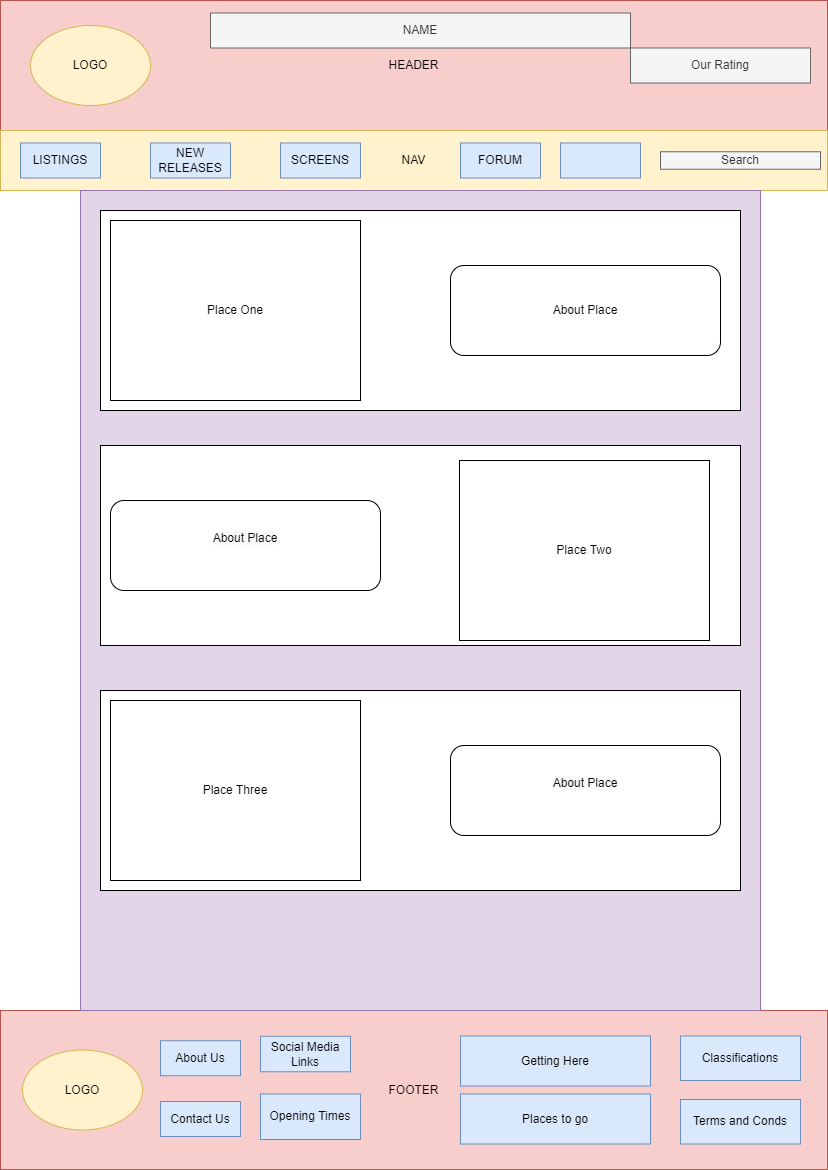

The diagram above was exported from draw.io. Its source (the exported page's mxGraphModel, read from the mxfile embedded in the PNG):
<mxGraphModel dx="2015" dy="794" grid="1" gridSize="10" guides="1" tooltips="1" connect="1" arrows="1" fold="1" page="1" pageScale="1" pageWidth="827" pageHeight="1169" math="0" shadow="0">
  <root>
    <mxCell id="0" />
    <mxCell id="1" parent="0" />
    <mxCell id="KxUjwOuLUedo6T5HTpc6-32" value="HEADER" style="rounded=0;whiteSpace=wrap;html=1;fillColor=#f8cecc;strokeColor=#b85450;" vertex="1" parent="1">
      <mxGeometry width="827" height="130" as="geometry" />
    </mxCell>
    <mxCell id="KxUjwOuLUedo6T5HTpc6-33" value="NAV" style="rounded=0;whiteSpace=wrap;html=1;fillColor=#fff2cc;strokeColor=#d6b656;" vertex="1" parent="1">
      <mxGeometry y="130" width="827" height="60" as="geometry" />
    </mxCell>
    <mxCell id="KxUjwOuLUedo6T5HTpc6-34" value="FOOTER" style="rounded=0;whiteSpace=wrap;html=1;fillColor=#f8cecc;strokeColor=#b85450;" vertex="1" parent="1">
      <mxGeometry y="1010" width="827" height="159" as="geometry" />
    </mxCell>
    <mxCell id="KxUjwOuLUedo6T5HTpc6-35" value="" style="rounded=0;whiteSpace=wrap;html=1;fillColor=#e1d5e7;strokeColor=#9673a6;" vertex="1" parent="1">
      <mxGeometry x="80" y="190" width="680" height="820" as="geometry" />
    </mxCell>
    <mxCell id="KxUjwOuLUedo6T5HTpc6-36" value="LISTINGS" style="rounded=0;whiteSpace=wrap;html=1;fillColor=#dae8fc;strokeColor=#6c8ebf;" vertex="1" parent="1">
      <mxGeometry x="20" y="142.5" width="80" height="35" as="geometry" />
    </mxCell>
    <mxCell id="KxUjwOuLUedo6T5HTpc6-37" value="NEW RELEASES" style="rounded=0;whiteSpace=wrap;html=1;fillColor=#dae8fc;strokeColor=#6c8ebf;" vertex="1" parent="1">
      <mxGeometry x="150" y="142.5" width="80" height="35" as="geometry" />
    </mxCell>
    <mxCell id="KxUjwOuLUedo6T5HTpc6-38" value="SCREENS" style="rounded=0;whiteSpace=wrap;html=1;fillColor=#dae8fc;strokeColor=#6c8ebf;" vertex="1" parent="1">
      <mxGeometry x="280" y="142.5" width="80" height="35" as="geometry" />
    </mxCell>
    <mxCell id="KxUjwOuLUedo6T5HTpc6-39" value="FORUM" style="rounded=0;whiteSpace=wrap;html=1;fillColor=#dae8fc;strokeColor=#6c8ebf;" vertex="1" parent="1">
      <mxGeometry x="460" y="142.5" width="80" height="35" as="geometry" />
    </mxCell>
    <mxCell id="KxUjwOuLUedo6T5HTpc6-40" value="" style="rounded=0;whiteSpace=wrap;html=1;fillColor=#dae8fc;strokeColor=#6c8ebf;" vertex="1" parent="1">
      <mxGeometry x="560" y="142.5" width="80" height="35" as="geometry" />
    </mxCell>
    <mxCell id="KxUjwOuLUedo6T5HTpc6-41" value="About Us" style="rounded=0;whiteSpace=wrap;html=1;fillColor=#dae8fc;strokeColor=#6c8ebf;" vertex="1" parent="1">
      <mxGeometry x="160" y="1040.25" width="80" height="35" as="geometry" />
    </mxCell>
    <mxCell id="KxUjwOuLUedo6T5HTpc6-42" value="Contact Us" style="rounded=0;whiteSpace=wrap;html=1;fillColor=#dae8fc;strokeColor=#6c8ebf;" vertex="1" parent="1">
      <mxGeometry x="160" y="1101" width="80" height="35" as="geometry" />
    </mxCell>
    <mxCell id="KxUjwOuLUedo6T5HTpc6-43" value="LOGO" style="ellipse;whiteSpace=wrap;html=1;fillColor=#fff2cc;strokeColor=#d6b656;" vertex="1" parent="1">
      <mxGeometry x="30" y="25" width="120" height="80" as="geometry" />
    </mxCell>
    <mxCell id="KxUjwOuLUedo6T5HTpc6-44" value="Opening Times" style="rounded=0;whiteSpace=wrap;html=1;fillColor=#dae8fc;strokeColor=#6c8ebf;" vertex="1" parent="1">
      <mxGeometry x="260" y="1093.5" width="100" height="45.5" as="geometry" />
    </mxCell>
    <mxCell id="KxUjwOuLUedo6T5HTpc6-45" value="Classifications" style="rounded=0;whiteSpace=wrap;html=1;fillColor=#dae8fc;strokeColor=#6c8ebf;" vertex="1" parent="1">
      <mxGeometry x="680" y="1035.5" width="120" height="44.5" as="geometry" />
    </mxCell>
    <mxCell id="KxUjwOuLUedo6T5HTpc6-46" value="Getting Here&lt;br&gt;" style="rounded=0;whiteSpace=wrap;html=1;fillColor=#dae8fc;strokeColor=#6c8ebf;" vertex="1" parent="1">
      <mxGeometry x="460" y="1035.5" width="190" height="50" as="geometry" />
    </mxCell>
    <mxCell id="KxUjwOuLUedo6T5HTpc6-47" value="Places to go" style="rounded=0;whiteSpace=wrap;html=1;fillColor=#dae8fc;strokeColor=#6c8ebf;" vertex="1" parent="1">
      <mxGeometry x="460" y="1093.5" width="190" height="50" as="geometry" />
    </mxCell>
    <mxCell id="KxUjwOuLUedo6T5HTpc6-48" value="Search" style="rounded=0;whiteSpace=wrap;html=1;fillColor=#f5f5f5;fontColor=#333333;strokeColor=#666666;" vertex="1" parent="1">
      <mxGeometry x="660" y="151.25" width="160" height="17.5" as="geometry" />
    </mxCell>
    <mxCell id="KxUjwOuLUedo6T5HTpc6-49" value="Our Rating" style="rounded=0;whiteSpace=wrap;html=1;fillColor=#f5f5f5;fontColor=#333333;strokeColor=#666666;" vertex="1" parent="1">
      <mxGeometry x="630" y="47.5" width="180" height="35" as="geometry" />
    </mxCell>
    <mxCell id="KxUjwOuLUedo6T5HTpc6-50" value="Terms and Conds" style="rounded=0;whiteSpace=wrap;html=1;fillColor=#dae8fc;strokeColor=#6c8ebf;" vertex="1" parent="1">
      <mxGeometry x="680" y="1099" width="120" height="44.5" as="geometry" />
    </mxCell>
    <mxCell id="KxUjwOuLUedo6T5HTpc6-51" value="Social Media Links" style="rounded=0;whiteSpace=wrap;html=1;fillColor=#dae8fc;strokeColor=#6c8ebf;" vertex="1" parent="1">
      <mxGeometry x="260" y="1035.75" width="90" height="35.5" as="geometry" />
    </mxCell>
    <mxCell id="KxUjwOuLUedo6T5HTpc6-52" value="LOGO" style="ellipse;whiteSpace=wrap;html=1;fillColor=#fff2cc;strokeColor=#d6b656;" vertex="1" parent="1">
      <mxGeometry x="22" y="1049.5" width="120" height="80" as="geometry" />
    </mxCell>
    <mxCell id="KxUjwOuLUedo6T5HTpc6-53" value="NAME" style="rounded=0;whiteSpace=wrap;html=1;fillColor=#f5f5f5;fontColor=#333333;strokeColor=#666666;" vertex="1" parent="1">
      <mxGeometry x="210" y="12.5" width="420" height="35" as="geometry" />
    </mxCell>
    <mxCell id="KxUjwOuLUedo6T5HTpc6-63" value="Place Two" style="rounded=0;whiteSpace=wrap;html=1;" vertex="1" parent="1">
      <mxGeometry x="460" y="460" width="250" height="180" as="geometry" />
    </mxCell>
    <mxCell id="KxUjwOuLUedo6T5HTpc6-66" value="&#10;&lt;span style=&quot;color: rgb(0, 0, 0); font-family: Helvetica; font-size: 12px; font-style: normal; font-variant-ligatures: normal; font-variant-caps: normal; font-weight: 400; letter-spacing: normal; orphans: 2; text-align: center; text-indent: 0px; text-transform: none; widows: 2; word-spacing: 0px; -webkit-text-stroke-width: 0px; background-color: rgb(248, 249, 250); text-decoration-thickness: initial; text-decoration-style: initial; text-decoration-color: initial; float: none; display: inline !important;&quot;&gt;About Place&lt;/span&gt;&#10;&#10;" style="rounded=1;whiteSpace=wrap;html=1;" vertex="1" parent="1">
      <mxGeometry x="120" y="500" width="270" height="90" as="geometry" />
    </mxCell>
    <mxCell id="KxUjwOuLUedo6T5HTpc6-69" value="" style="rounded=0;whiteSpace=wrap;html=1;" vertex="1" parent="1">
      <mxGeometry x="100" y="210" width="640" height="200" as="geometry" />
    </mxCell>
    <mxCell id="KxUjwOuLUedo6T5HTpc6-62" value="Place One" style="rounded=0;whiteSpace=wrap;html=1;" vertex="1" parent="1">
      <mxGeometry x="110" y="220" width="250" height="180" as="geometry" />
    </mxCell>
    <mxCell id="KxUjwOuLUedo6T5HTpc6-67" value="About Place" style="rounded=1;whiteSpace=wrap;html=1;" vertex="1" parent="1">
      <mxGeometry x="450" y="265" width="270" height="90" as="geometry" />
    </mxCell>
    <mxCell id="KxUjwOuLUedo6T5HTpc6-73" value="" style="rounded=0;whiteSpace=wrap;html=1;" vertex="1" parent="1">
      <mxGeometry x="100" y="445" width="640" height="200" as="geometry" />
    </mxCell>
    <mxCell id="KxUjwOuLUedo6T5HTpc6-74" value="" style="rounded=0;whiteSpace=wrap;html=1;" vertex="1" parent="1">
      <mxGeometry x="100" y="690" width="640" height="200" as="geometry" />
    </mxCell>
    <mxCell id="KxUjwOuLUedo6T5HTpc6-64" value="Place Three" style="rounded=0;whiteSpace=wrap;html=1;" vertex="1" parent="1">
      <mxGeometry x="110" y="700" width="250" height="180" as="geometry" />
    </mxCell>
    <mxCell id="KxUjwOuLUedo6T5HTpc6-68" value="&#10;&lt;span style=&quot;color: rgb(0, 0, 0); font-family: Helvetica; font-size: 12px; font-style: normal; font-variant-ligatures: normal; font-variant-caps: normal; font-weight: 400; letter-spacing: normal; orphans: 2; text-align: center; text-indent: 0px; text-transform: none; widows: 2; word-spacing: 0px; -webkit-text-stroke-width: 0px; background-color: rgb(248, 249, 250); text-decoration-thickness: initial; text-decoration-style: initial; text-decoration-color: initial; float: none; display: inline !important;&quot;&gt;About Place&lt;/span&gt;&#10;&#10;" style="rounded=1;whiteSpace=wrap;html=1;" vertex="1" parent="1">
      <mxGeometry x="450" y="745" width="270" height="90" as="geometry" />
    </mxCell>
    <mxCell id="KxUjwOuLUedo6T5HTpc6-72" value="Place Two" style="rounded=0;whiteSpace=wrap;html=1;" vertex="1" parent="1">
      <mxGeometry x="459" y="460" width="250" height="180" as="geometry" />
    </mxCell>
    <mxCell id="KxUjwOuLUedo6T5HTpc6-71" value="&#10;&lt;span style=&quot;color: rgb(0, 0, 0); font-family: Helvetica; font-size: 12px; font-style: normal; font-variant-ligatures: normal; font-variant-caps: normal; font-weight: 400; letter-spacing: normal; orphans: 2; text-align: center; text-indent: 0px; text-transform: none; widows: 2; word-spacing: 0px; -webkit-text-stroke-width: 0px; background-color: rgb(248, 249, 250); text-decoration-thickness: initial; text-decoration-style: initial; text-decoration-color: initial; float: none; display: inline !important;&quot;&gt;About Place&lt;/span&gt;&#10;&#10;" style="rounded=1;whiteSpace=wrap;html=1;" vertex="1" parent="1">
      <mxGeometry x="110" y="500" width="270" height="90" as="geometry" />
    </mxCell>
  </root>
</mxGraphModel>